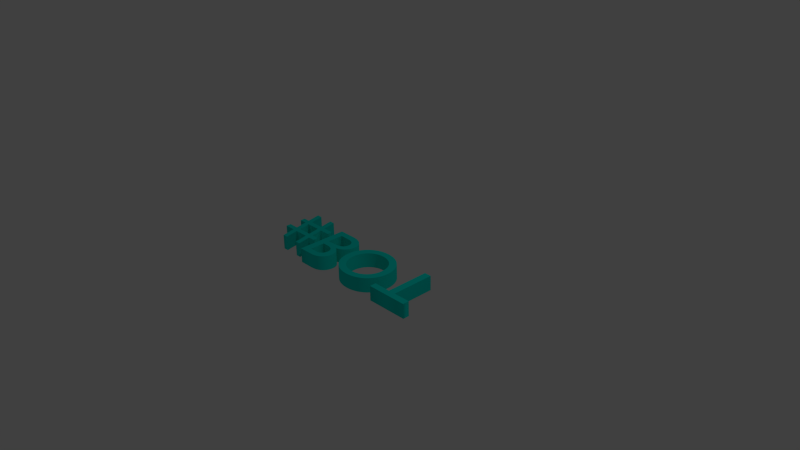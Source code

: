 # Source: logo_text.blend  (saved by Blender 2.70.0; exported with 4.5.12 LTS)
import bpy
from mathutils import Matrix  # noqa: F401  (used for matrix-valued properties, if any)

bpy.ops.wm.read_factory_settings(use_empty=True)
scene = bpy.context.scene
scene.name = 'Scene'

# ---- collections
col_collection_1 = bpy.data.collections.new('Collection 1'); scene.collection.children.link(col_collection_1)

# ---- materials (node trees are filled in below, after node groups)
mat_material = bpy.data.materials.new('Material')
mat_material.alpha_threshold = 0.0
mat_material.use_transparent_shadow = False
mat_material.diffuse_color = (0.0, 0.7991, 0.6939, 1.0)
mat_material.roughness = 0.5
mat_material.specular_intensity = 1.0
mat_material.line_color = (0.0, 0.0, 0.0, 0.5)

# ---- material node trees

# ---- world
world_world = bpy.data.worlds.new('World'); scene.world = world_world
world_world.color = (0.05088, 0.05088, 0.05088)
world_world.use_sun_shadow = False
world_world.sun_shadow_jitter_overblur = 0.0
world_world.cycles.sampling_method = 'MANUAL'
world_world.cycles.sample_map_resolution = 256

# ---- cameras
cam_camera = bpy.data.cameras.new('Camera')
cam_camera.clip_end = 100.0
cam_camera.lens = 35.0
cam_camera.sensor_width = 32.0
cam_camera.sensor_height = 18.0
cam_camera.ortho_scale = 7.314
cam_camera.dof.focus_distance = 0.0
cam_camera.dof.aperture_fstop = 128.0

# ---- lights
light_lamp = bpy.data.lights.new('Lamp', 'POINT')
light_lamp.transmission_factor = 0.0
light_lamp.cutoff_distance = 30.0
light_lamp.energy = 100.0
light_lamp.shadow_buffer_clip_start = 1.001
light_lamp.shadow_soft_size = 0.1
light_lamp.shadow_maximum_resolution = 0.006
light_lamp.use_absolute_resolution = True
light_lamp.cycles.use_multiple_importance_sampling = False

# ---- curves / text
txt_text = bpy.data.curves.new('Text', 'FONT')
txt_text.dimensions = '2D'
txt_text.body = '#BOT'
txt_text.materials.append(mat_material)
txt_text.use_path_clamp = True
txt_text.bevel_resolution = 0
txt_text.extrude = 0.1
txt_text.align_x = 'CENTER'

# ---- objects
ob_text = bpy.data.objects.new('Text', txt_text)
ob_lamp = bpy.data.objects.new('Lamp', light_lamp)
ob_camera = bpy.data.objects.new('Camera', cam_camera)

# ---- transforms, parenting, visibility, modifiers, constraints
ob_text.location = (0.0, 0.0, 0.0)
ob_text.rotation_euler = (1.174e-13, 3.142, 3.142)
ob_text.lineart.crease_threshold = 0.0
ob_lamp.location = (4.076, 1.005, 5.904)
ob_lamp.rotation_euler = (0.6503, 0.05522, 1.866)
ob_lamp.lock_rotations_4d = False
ob_lamp.empty_display_type = 'ARROWS'
ob_lamp.color = (0.0, 0.0, 0.0, 0.0)
ob_lamp.lineart.crease_threshold = 0.0
ob_camera.location = (7.481, -6.508, 5.344)
ob_camera.rotation_euler = (1.109, 0.01082, 0.8149)
ob_camera.lock_rotations_4d = False
ob_camera.empty_display_type = 'ARROWS'
ob_camera.color = (0.0, 0.0, 0.0, 0.0)
ob_camera.display_type = 'WIRE'
ob_camera.lineart.crease_threshold = 0.0

# ---- collection membership
col_collection_1.objects.link(ob_text)
col_collection_1.objects.link(ob_lamp)
col_collection_1.objects.link(ob_camera)

# ---- scene / render settings (as saved in the file)
scene.camera = ob_camera
scene.frame_start = 1; scene.frame_end = 250; scene.frame_set(1)
scene.render.engine = 'BLENDER_EEVEE_NEXT'
scene.render.resolution_percentage = 50
scene.render.dither_intensity = 0.0
scene.cycles.use_denoising = False
scene.cycles.samples = 10
scene.cycles.sampling_pattern = 'TABULATED_SOBOL'
scene.cycles.light_sampling_threshold = 0.0
scene.cycles.use_adaptive_sampling = False
scene.cycles.use_light_tree = False
scene.cycles.blur_glossy = 0.0
scene.cycles.volume_bounces = 1
scene.cycles.pixel_filter_type = 'GAUSSIAN'
scene.cycles.sample_clamp_indirect = 0.0
scene.view_settings.view_transform = 'Standard'
bpy.context.view_layer.update()
